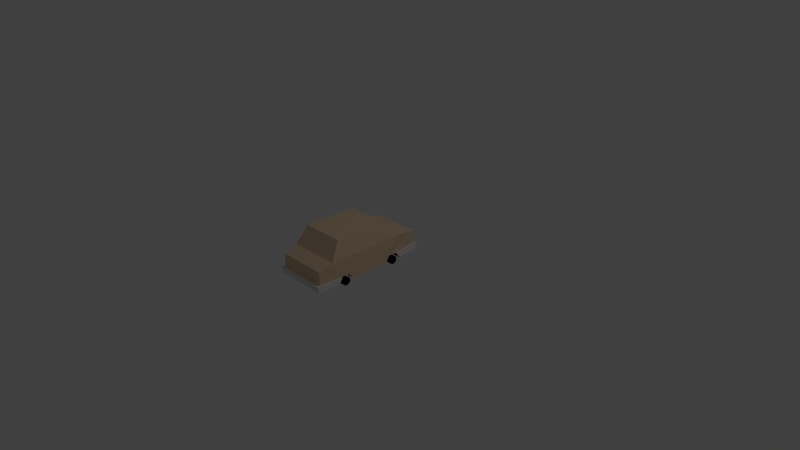# Source: CarLimo.blend  (saved by Blender 2.72.0; exported with 4.5.12 LTS)
import bpy
from mathutils import Matrix  # noqa: F401  (used for matrix-valued properties, if any)

bpy.ops.wm.read_factory_settings(use_empty=True)
scene = bpy.context.scene
scene.name = 'Scene'

# ---- collections
col_collection_1 = bpy.data.collections.new('Collection 1'); scene.collection.children.link(col_collection_1)

# ---- materials (node trees are filled in below, after node groups)
mat_blockc = bpy.data.materials.new('BlockC')
mat_blockc.alpha_threshold = 0.0
mat_blockc.use_transparent_shadow = False
mat_blockc.diffuse_color = (0.8, 0.5938, 0.3891, 1.0)
mat_blockc.roughness = 0.5
mat_bumper = bpy.data.materials.new('Bumper')
mat_bumper.alpha_threshold = 0.0
mat_bumper.use_transparent_shadow = False
mat_bumper.roughness = 0.5
mat_wheel = bpy.data.materials.new('Wheel')
mat_wheel.alpha_threshold = 0.0
mat_wheel.use_transparent_shadow = False
mat_wheel.diffuse_color = (0.0, 0.0, 0.0, 1.0)
mat_wheel.roughness = 0.5
mat_headlights = bpy.data.materials.new('HeadLights')
mat_headlights.alpha_threshold = 0.0
mat_headlights.use_transparent_shadow = False
mat_headlights.diffuse_color = (1.0, 1.0, 1.0, 1.0)
mat_headlights.roughness = 0.5

# ---- material node trees

# ---- world
world_world = bpy.data.worlds.new('World'); scene.world = world_world
world_world.color = (0.05088, 0.05088, 0.05088)
world_world.use_sun_shadow = False
world_world.sun_shadow_jitter_overblur = 0.0
world_world.cycles.sampling_method = 'MANUAL'
world_world.cycles.sample_map_resolution = 256

# ---- cameras
cam_camera = bpy.data.cameras.new('Camera')
cam_camera.clip_end = 100.0
cam_camera.lens = 35.0
cam_camera.sensor_width = 32.0
cam_camera.sensor_height = 18.0
cam_camera.ortho_scale = 7.314
cam_camera.dof.focus_distance = 0.0
cam_camera.dof.aperture_fstop = 128.0

# ---- lights
light_lamp = bpy.data.lights.new('Lamp', 'POINT')
light_lamp.transmission_factor = 0.0
light_lamp.cutoff_distance = 30.0
light_lamp.energy = 100.0
light_lamp.shadow_buffer_clip_start = 1.001
light_lamp.shadow_soft_size = 0.1
light_lamp.shadow_maximum_resolution = 0.006
light_lamp.use_absolute_resolution = True
light_lamp.cycles.use_multiple_importance_sampling = False

# ---- meshes
me_cube_002 = bpy.data.meshes.new('Cube.002')
me_cube_002.from_pydata([(0.2022, 0.26, 0.9221), (0.2022, 0.26, 0.8966), (0.1074, 0.26, 0.9221), (0.1074, 0.26, 0.8966), (0.08519, 0.2213, 0.9221), (0.08519, 0.2213, 0.8966), (0.1074, 0.17, 0.9221), (0.1074, 0.17, 0.8966), (0.2022, 0.17, 0.9221), (0.2022, 0.17, 0.8966), (0.2558, 0.17, 0.9221), (0.2558, 0.17, 0.8966), (0.278, 0.2213, 0.9221), (0.278, 0.2213, 0.8966), (0.2558, 0.26, 0.9221), (0.2558, 0.26, 0.8966), (-0.3077, 0.05627, 0.9043), (-0.3347, 0.05628, -0.6397), (-0.3077, 0.3133, 0.9043), (-0.3347, 0.3097, -0.6397), (0.3347, 0.05628, -0.6397), (0.3077, 0.05627, 0.9043), (0.3347, 0.3097, -0.6397), (0.3077, 0.3133, 0.9043), (-0.3512, 0.3663, 0.6222), (-0.3512, 0.3663, -0.4497), (-0.2864, 0.6, 0.4036), (-0.2864, 0.6, -0.307), (0.3512, 0.3663, -0.4497), (0.3512, 0.3663, 0.6222), (0.2864, 0.6, -0.307), (0.2864, 0.6, 0.4036), (-0.3512, 0.05628, -0.3755), (-0.3512, 0.05627, 0.604), (-0.3512, 0.05628, -0.151), (-0.3512, 0.05628, 0.3964), (-0.3512, 0.1323, -0.3256), (-0.3512, 0.1323, -0.2079), (-0.3512, 0.1323, 0.558), (-0.3512, 0.1321, 0.447), (0.2311, 0.05627, 0.604), (0.3512, 0.05627, 0.604), (0.3512, 0.05628, 0.3918), (0.3512, 0.05628, -0.151), (0.3512, 0.05628, -0.3755), (0.3512, 0.1323, 0.558), (0.3512, 0.1323, 0.4473), (0.3512, 0.1323, -0.2098), (0.3512, 0.1323, -0.3256), (-0.3004, 0.05624, -0.2037), (-0.3685, 0.05624, -0.2037), (-0.3004, 0.02403, -0.2146), (-0.3685, 0.02403, -0.2146), (-0.3004, 0.004128, -0.2431), (-0.3685, 0.004128, -0.2431), (-0.3004, 0.004128, -0.2783), (-0.3685, 0.004129, -0.2783), (-0.3004, 0.02403, -0.3069), (-0.3685, 0.02403, -0.3069), (-0.3004, 0.05624, -0.3177), (-0.3685, 0.05624, -0.3177), (-0.3004, 0.08845, -0.3068), (-0.3685, 0.08845, -0.3069), (-0.3004, 0.1084, -0.2783), (-0.3685, 0.1084, -0.2783), (-0.3004, 0.1084, -0.2431), (-0.3685, 0.1084, -0.2431), (-0.3004, 0.08845, -0.2146), (-0.3685, 0.08845, -0.2146), (-0.3004, 0.05627, 0.5574), (-0.3685, 0.05627, 0.5574), (-0.3004, 0.02277, 0.5465), (-0.3685, 0.02277, 0.5465), (-0.3004, 0.002064, 0.518), (-0.3685, 0.002065, 0.518), (-0.3004, 0.002065, 0.4827), (-0.3685, 0.002066, 0.4827), (-0.3004, 0.02277, 0.4542), (-0.3685, 0.02277, 0.4542), (-0.3004, 0.05628, 0.4433), (-0.3685, 0.05628, 0.4433), (-0.3004, 0.08978, 0.4542), (-0.3685, 0.08978, 0.4542), (-0.3004, 0.1105, 0.4827), (-0.3685, 0.1105, 0.4827), (-0.3004, 0.1105, 0.518), (-0.3685, 0.1105, 0.518), (-0.3004, 0.08978, 0.5465), (-0.3685, 0.08978, 0.5465), (0.3685, 0.05425, -0.2058), (0.3004, 0.05425, -0.2058), (0.3685, 0.02204, -0.2167), (0.3004, 0.02204, -0.2167), (0.3685, 0.002135, -0.2452), (0.3004, 0.002135, -0.2452), (0.3685, 0.002135, -0.2805), (0.3004, 0.002135, -0.2805), (0.3685, 0.02204, -0.309), (0.3004, 0.02204, -0.309), (0.3685, 0.05425, -0.3199), (0.3004, 0.05425, -0.3199), (0.3685, 0.08646, -0.309), (0.3004, 0.08646, -0.309), (0.3685, 0.1064, -0.2805), (0.3004, 0.1064, -0.2805), (0.3685, 0.1064, -0.2452), (0.3004, 0.1064, -0.2452), (0.3685, 0.08645, -0.2167), (0.3004, 0.08645, -0.2167), (0.3685, 0.05627, 0.5574), (0.3004, 0.05627, 0.5574), (0.3685, 0.02277, 0.5465), (0.3004, 0.02277, 0.5465), (0.3685, 0.002065, 0.518), (0.3004, 0.002065, 0.518), (0.3685, 0.002066, 0.4827), (0.3004, 0.002066, 0.4827), (0.3685, 0.02277, 0.4542), (0.3004, 0.02277, 0.4542), (0.3685, 0.05628, 0.4434), (0.3004, 0.05628, 0.4434), (0.3685, 0.08978, 0.4542), (0.3004, 0.08978, 0.4542), (0.3685, 0.1105, 0.4827), (0.3004, 0.1105, 0.4827), (0.3685, 0.1105, 0.518), (0.3004, 0.1105, 0.518), (0.3685, 0.08978, 0.5465), (0.3004, 0.08978, 0.5465), (0.2311, 0.1323, -0.2096), (0.2311, 0.1323, -0.3256), (0.2311, 0.05628, -0.3755), (0.2311, 0.05628, -0.151), (-0.231, 0.05628, -0.3755), (-0.231, 0.1323, -0.3256), (-0.2311, 0.1323, -0.2083), (-0.2311, 0.05628, -0.151), (0.2311, 0.05628, 0.3934), (0.2311, 0.1323, 0.4473), (0.2311, 0.1323, 0.558), (-0.2311, 0.1321, 0.447), (-0.231, 0.05627, 0.604), (-0.2311, 0.05628, 0.3946), (-0.231, 0.1323, 0.558), (-0.3077, 0.1323, 0.9043), (0.3077, 0.1323, 0.9043), (-0.3252, 0.05586, 0.9444), (0.3252, 0.05586, 0.9444), (-0.3735, 0.05669, 0.6149), (-0.3735, 0.1331, 0.5689), (0.3735, 0.05669, 0.6149), (0.3735, 0.1331, 0.5689), (-0.3252, 0.1329, 0.9444), (0.3252, 0.1329, 0.9444), (0.3347, 0.1323, -0.6397), (-0.3347, 0.1323, -0.6397), (-0.3558, 0.05608, -0.6793), (0.3558, 0.05608, -0.6793), (-0.3743, 0.05648, -0.3803), (-0.3743, 0.1327, -0.3303), (0.3743, 0.05648, -0.3803), (0.3743, 0.1327, -0.3303), (0.3554, 0.1326, -0.68), (-0.3554, 0.1326, -0.68), (-0.2022, 0.26, 0.9221), (-0.2022, 0.26, 0.8966), (-0.2558, 0.26, 0.9221), (-0.2558, 0.26, 0.8966), (-0.278, 0.2213, 0.9221), (-0.278, 0.2213, 0.8966), (-0.2558, 0.17, 0.9221), (-0.2558, 0.17, 0.8966), (-0.2022, 0.17, 0.9221), (-0.2022, 0.17, 0.8966), (-0.1074, 0.17, 0.9221), (-0.1074, 0.17, 0.8966), (-0.08519, 0.2213, 0.9221), (-0.08519, 0.2213, 0.8966), (-0.1074, 0.26, 0.9221), (-0.1074, 0.26, 0.8966)], [], [(0, 1, 3, 2), (2, 3, 5, 4), (4, 5, 7, 6), (6, 7, 9, 8), (8, 9, 11, 10), (10, 11, 13, 12), (14, 15, 1, 0), (12, 13, 15, 14), (0, 2, 4, 6, 8, 10, 12, 14), (24, 25, 36, 37, 34, 35, 39), (19, 22, 154, 155), (22, 19, 25, 28), (144, 38, 149, 152), (26, 27, 25, 24), (30, 31, 29, 28), (26, 31, 30, 27), (24, 29, 31, 26), (27, 30, 28, 25), (45, 145, 153, 151), (19, 155, 36, 25), (34, 136, 132, 43, 42, 137, 142, 35), (138, 46, 45, 139), (145, 144, 152, 153), (154, 48, 161, 162), (137, 42, 46, 138), (40, 139, 45, 41), (49, 50, 52, 51), (51, 52, 54, 53), (53, 54, 56, 55), (55, 56, 58, 57), (57, 58, 60, 59), (59, 60, 62, 61), (61, 62, 64, 63), (63, 64, 66, 65), (52, 50, 68, 66, 64, 62, 60, 58, 56, 54), (67, 68, 50, 49), (65, 66, 68, 67), (69, 70, 72, 71), (71, 72, 74, 73), (73, 74, 76, 75), (75, 76, 78, 77), (77, 78, 80, 79), (79, 80, 82, 81), (81, 82, 84, 83), (83, 84, 86, 85), (72, 70, 88, 86, 84, 82, 80, 78, 76, 74), (87, 88, 70, 69), (85, 86, 88, 87), (89, 90, 92, 91), (91, 92, 94, 93), (93, 94, 96, 95), (95, 96, 98, 97), (97, 98, 100, 99), (99, 100, 102, 101), (101, 102, 104, 103), (103, 104, 106, 105), (107, 108, 90, 89), (105, 106, 108, 107), (89, 91, 93, 95, 97, 99, 101, 103, 105, 107), (109, 110, 112, 111), (111, 112, 114, 113), (113, 114, 116, 115), (115, 116, 118, 117), (117, 118, 120, 119), (119, 120, 122, 121), (121, 122, 124, 123), (123, 124, 126, 125), (127, 128, 110, 109), (125, 126, 128, 127), (109, 111, 113, 115, 117, 119, 121, 123, 125, 127), (23, 29, 24, 18), (49, 51, 53, 55, 57, 59, 61, 63, 65, 67), (69, 71, 73, 75, 77, 79, 81, 83, 85, 87), (112, 110, 128, 126, 124, 122, 120, 118, 116, 114), (92, 90, 108, 106, 104, 102, 100, 98, 96, 94), (28, 29, 46, 42, 43, 47, 48), (32, 133, 134, 36), (36, 134, 135, 37), (34, 37, 135, 136), (44, 131, 133, 32, 17, 20), (33, 141, 40, 41, 21, 16), (132, 129, 47, 43), (131, 44, 48, 130), (130, 48, 47, 129), (131, 132, 136, 133), (39, 140, 143, 38), (35, 142, 140, 39), (33, 38, 143, 141), (40, 141, 142, 137), (143, 140, 142, 141), (138, 139, 40, 137), (131, 130, 129, 132), (136, 135, 134, 133), (38, 144, 18), (45, 23, 145), (144, 145, 23, 18), (39, 38, 18, 24), (29, 23, 45, 46), (146, 147, 153, 152), (146, 152, 149, 148), (153, 147, 150, 151), (41, 45, 151, 150), (21, 41, 150, 147), (38, 33, 148, 149), (16, 21, 147, 146), (33, 16, 146, 148), (22, 28, 48, 154), (36, 155, 163, 159), (155, 154, 162, 163), (162, 161, 160, 157), (163, 156, 158, 159), (163, 162, 157, 156), (48, 44, 160, 161), (32, 36, 159, 158), (17, 32, 158, 156), (20, 17, 156, 157), (44, 20, 157, 160), (164, 165, 167, 166), (166, 167, 169, 168), (168, 169, 171, 170), (170, 171, 173, 172), (172, 173, 175, 174), (174, 175, 177, 176), (178, 179, 165, 164), (176, 177, 179, 178), (164, 166, 168, 170, 172, 174, 176, 178)])
me_cube_002.polygons.foreach_set('material_index', [3, 3, 3, 3, 3, 3, 3, 3, 3, 0, 0, 0, 1, 0, 0, 0, 0, 0, 1, 0, 2, 2, 1, 1, 2, 2, 2, 2, 2, 2, 2, 2, 2, 2, 2, 2, 2, 2, 2, 2, 2, 2, 2, 2, 2, 2, 2, 2, 2, 2, 2, 2, 2, 2, 2, 2, 2, 2, 2, 2, 2, 2, 2, 2, 2, 2, 2, 2, 2, 2, 0, 2, 2, 2, 2, 0, 2, 2, 2, 2, 2, 2, 2, 2, 2, 2, 2, 2, 2, 2, 2, 2, 2, 0, 0, 0, 0, 0, 1, 1, 1, 1, 1, 1, 1, 1, 0, 1, 1, 1, 1, 1, 1, 1, 1, 1, 1, 3, 3, 3, 3, 3, 3, 3, 3, 3])
me_cube_002.materials.append(mat_blockc)
me_cube_002.materials.append(mat_bumper)
me_cube_002.materials.append(mat_wheel)
me_cube_002.materials.append(mat_headlights)
me_cube_002.use_remesh_preserve_volume = False
me_cube_002.use_remesh_preserve_attributes = False
me_cube_002.use_mirror_vertex_groups = False
me_cube_002.update()

# ---- objects
ob_lamp = bpy.data.objects.new('Lamp', light_lamp)
ob_camera = bpy.data.objects.new('Camera', cam_camera)
ob_carlimo = bpy.data.objects.new('CarLimo', me_cube_002)

# ---- transforms, parenting, visibility, modifiers, constraints
ob_lamp.location = (4.076, 1.005, 5.904)
ob_lamp.rotation_euler = (0.6503, 0.05522, 1.866)
ob_lamp.lock_rotations_4d = False
ob_lamp.empty_display_type = 'ARROWS'
ob_lamp.color = (0.0, 0.0, 0.0, 0.0)
ob_lamp.lineart.crease_threshold = 0.0
ob_camera.location = (7.481, -6.508, 5.344)
ob_camera.rotation_euler = (1.109, 0.01082, 0.8149)
ob_camera.lock_rotations_4d = False
ob_camera.empty_display_type = 'ARROWS'
ob_camera.color = (0.0, 0.0, 0.0, 0.0)
ob_camera.display_type = 'WIRE'
ob_camera.lineart.crease_threshold = 0.0
ob_carlimo.location = (1.987e-08, -0.5, 2.831e-06)
ob_carlimo.rotation_euler = (1.571, -0.0, -3.142)
ob_carlimo.lineart.crease_threshold = 0.0

# ---- collection membership
col_collection_1.objects.link(ob_lamp)
col_collection_1.objects.link(ob_camera)
col_collection_1.objects.link(ob_carlimo)

# ---- scene / render settings (as saved in the file)
scene.camera = ob_camera
scene.frame_start = 1; scene.frame_end = 250; scene.frame_set(3)
scene.render.engine = 'BLENDER_EEVEE_NEXT'
scene.render.resolution_percentage = 50
scene.render.dither_intensity = 0.0
scene.cycles.use_denoising = False
scene.cycles.samples = 10
scene.cycles.sampling_pattern = 'TABULATED_SOBOL'
scene.cycles.light_sampling_threshold = 0.0
scene.cycles.use_adaptive_sampling = False
scene.cycles.use_light_tree = False
scene.cycles.blur_glossy = 0.0
scene.cycles.pixel_filter_type = 'GAUSSIAN'
scene.cycles.sample_clamp_indirect = 0.0
scene.view_settings.view_transform = 'Standard'
bpy.context.view_layer.update()
